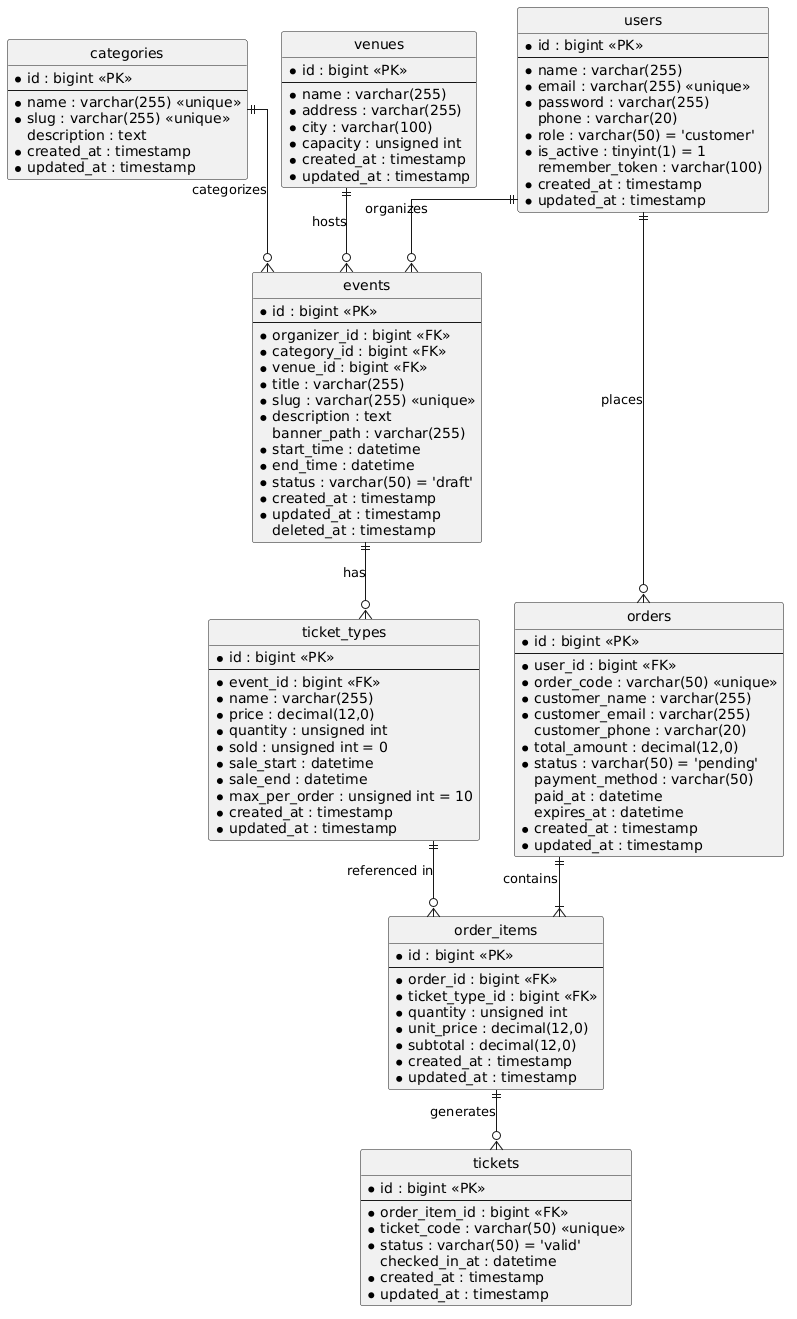

The diagram above was rendered by PlantUML. Its source (embedded in the PNG):
@startuml
hide circle
skinparam linetype ortho
skinparam shadowing false
skinparam defaultFontName "Arial"

entity "users" as users {
    * id : bigint <<PK>>
    --
    * name : varchar(255)
    * email : varchar(255) <<unique>>
    * password : varchar(255)
    phone : varchar(20)
    * role : varchar(50) = 'customer'
    * is_active : tinyint(1) = 1
    remember_token : varchar(100)
    * created_at : timestamp
    * updated_at : timestamp
}

entity "categories" as categories {
    * id : bigint <<PK>>
    --
    * name : varchar(255) <<unique>>
    * slug : varchar(255) <<unique>>
    description : text
    * created_at : timestamp
    * updated_at : timestamp
}

entity "venues" as venues {
    * id : bigint <<PK>>
    --
    * name : varchar(255)
    * address : varchar(255)
    * city : varchar(100)
    * capacity : unsigned int
    * created_at : timestamp
    * updated_at : timestamp
}

entity "events" as events {
    * id : bigint <<PK>>
    --
    * organizer_id : bigint <<FK>>
    * category_id : bigint <<FK>>
    * venue_id : bigint <<FK>>
    * title : varchar(255)
    * slug : varchar(255) <<unique>>
    * description : text
    banner_path : varchar(255)
    * start_time : datetime
    * end_time : datetime
    * status : varchar(50) = 'draft'
    * created_at : timestamp
    * updated_at : timestamp
    deleted_at : timestamp
}

entity "ticket_types" as ticket_types {
    * id : bigint <<PK>>
    --
    * event_id : bigint <<FK>>
    * name : varchar(255)
    * price : decimal(12,0)
    * quantity : unsigned int
    * sold : unsigned int = 0
    * sale_start : datetime
    * sale_end : datetime
    * max_per_order : unsigned int = 10
    * created_at : timestamp
    * updated_at : timestamp
}

entity "orders" as orders {
    * id : bigint <<PK>>
    --
    * user_id : bigint <<FK>>
    * order_code : varchar(50) <<unique>>
    * customer_name : varchar(255)
    * customer_email : varchar(255)
    customer_phone : varchar(20)
    * total_amount : decimal(12,0)
    * status : varchar(50) = 'pending'
    payment_method : varchar(50)
    paid_at : datetime
    expires_at : datetime
    * created_at : timestamp
    * updated_at : timestamp
}

entity "order_items" as order_items {
    * id : bigint <<PK>>
    --
    * order_id : bigint <<FK>>
    * ticket_type_id : bigint <<FK>>
    * quantity : unsigned int
    * unit_price : decimal(12,0)
    * subtotal : decimal(12,0)
    * created_at : timestamp
    * updated_at : timestamp
}

entity "tickets" as tickets {
    * id : bigint <<PK>>
    --
    * order_item_id : bigint <<FK>>
    * ticket_code : varchar(50) <<unique>>
    * status : varchar(50) = 'valid'
    checked_in_at : datetime
    * created_at : timestamp
    * updated_at : timestamp
}

users ||--o{ events : "organizes"
categories ||--o{ events : "categorizes"
venues ||--o{ events : "hosts"
events ||--o{ ticket_types : "has"

users ||--o{ orders : "places"
orders ||--|{ order_items : "contains"
ticket_types ||--o{ order_items : "referenced in"
order_items ||--o{ tickets : "generates"
@enduml